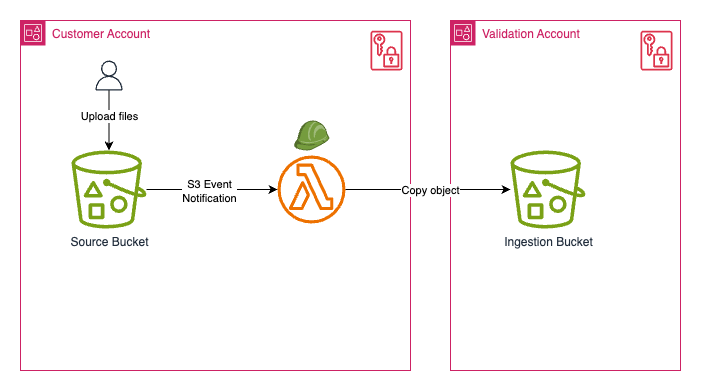

The diagram above was exported from draw.io. Its source (the exported page's mxGraphModel, read from the mxfile embedded in the PNG):
<mxGraphModel dx="964" dy="485" grid="1" gridSize="10" guides="1" tooltips="1" connect="1" arrows="1" fold="1" page="1" pageScale="1" pageWidth="850" pageHeight="1100" math="0" shadow="0">
  <root>
    <mxCell id="0" />
    <mxCell id="1" parent="0" />
    <mxCell id="OD8RSAhp9z3uNDb_zqKp-6" value="Customer Account" style="points=[[0,0],[0.25,0],[0.5,0],[0.75,0],[1,0],[1,0.25],[1,0.5],[1,0.75],[1,1],[0.75,1],[0.5,1],[0.25,1],[0,1],[0,0.75],[0,0.5],[0,0.25]];outlineConnect=0;gradientColor=none;html=1;whiteSpace=wrap;fontSize=12;fontStyle=0;container=1;pointerEvents=0;collapsible=0;recursiveResize=0;shape=mxgraph.aws4.group;grIcon=mxgraph.aws4.group_account;strokeColor=#CD2264;fillColor=none;verticalAlign=top;align=left;spacingLeft=30;fontColor=#CD2264;dashed=0;" parent="1" vertex="1">
      <mxGeometry x="50" y="70" width="390" height="350" as="geometry" />
    </mxCell>
    <mxCell id="OD8RSAhp9z3uNDb_zqKp-1" value="" style="sketch=0;outlineConnect=0;fontColor=#232F3E;gradientColor=none;fillColor=#DD344C;strokeColor=none;dashed=0;verticalLabelPosition=bottom;verticalAlign=top;align=center;html=1;fontSize=12;fontStyle=0;aspect=fixed;pointerEvents=1;shape=mxgraph.aws4.data_encryption_key;" parent="OD8RSAhp9z3uNDb_zqKp-6" vertex="1">
      <mxGeometry x="350" y="10" width="32" height="40.26" as="geometry" />
    </mxCell>
    <mxCell id="NR9jmGTlMgP28qfGdQP9-2" style="edgeStyle=orthogonalEdgeStyle;rounded=0;orthogonalLoop=1;jettySize=auto;html=1;" edge="1" parent="OD8RSAhp9z3uNDb_zqKp-6" source="OD8RSAhp9z3uNDb_zqKp-2" target="OD8RSAhp9z3uNDb_zqKp-4">
      <mxGeometry relative="1" as="geometry" />
    </mxCell>
    <mxCell id="NR9jmGTlMgP28qfGdQP9-5" value="S3 Event&lt;br&gt;Notification" style="edgeLabel;html=1;align=center;verticalAlign=middle;resizable=0;points=[];" vertex="1" connectable="0" parent="NR9jmGTlMgP28qfGdQP9-2">
      <mxGeometry x="-0.0315" y="-1" relative="1" as="geometry">
        <mxPoint as="offset" />
      </mxGeometry>
    </mxCell>
    <mxCell id="OD8RSAhp9z3uNDb_zqKp-2" value="Source Bucket" style="sketch=0;outlineConnect=0;fontColor=#232F3E;gradientColor=none;fillColor=#7AA116;strokeColor=none;dashed=0;verticalLabelPosition=bottom;verticalAlign=top;align=center;html=1;fontSize=12;fontStyle=0;aspect=fixed;pointerEvents=1;shape=mxgraph.aws4.bucket_with_objects;" parent="OD8RSAhp9z3uNDb_zqKp-6" vertex="1">
      <mxGeometry x="51" y="130" width="75" height="78" as="geometry" />
    </mxCell>
    <mxCell id="OD8RSAhp9z3uNDb_zqKp-4" value="" style="sketch=0;outlineConnect=0;fontColor=#232F3E;gradientColor=none;fillColor=#ED7100;strokeColor=none;dashed=0;verticalLabelPosition=bottom;verticalAlign=top;align=center;html=1;fontSize=12;fontStyle=0;aspect=fixed;pointerEvents=1;shape=mxgraph.aws4.lambda_function;" parent="OD8RSAhp9z3uNDb_zqKp-6" vertex="1">
      <mxGeometry x="257" y="135" width="68" height="68" as="geometry" />
    </mxCell>
    <mxCell id="OD8RSAhp9z3uNDb_zqKp-5" value="" style="outlineConnect=0;dashed=0;verticalLabelPosition=bottom;verticalAlign=top;align=center;html=1;shape=mxgraph.aws3.role;fillColor=#759C3E;gradientColor=none;" parent="OD8RSAhp9z3uNDb_zqKp-6" vertex="1">
      <mxGeometry x="273.16999999999996" y="100" width="35.66" height="30" as="geometry" />
    </mxCell>
    <mxCell id="NR9jmGTlMgP28qfGdQP9-8" style="edgeStyle=orthogonalEdgeStyle;rounded=0;orthogonalLoop=1;jettySize=auto;html=1;" edge="1" parent="OD8RSAhp9z3uNDb_zqKp-6" source="NR9jmGTlMgP28qfGdQP9-7" target="OD8RSAhp9z3uNDb_zqKp-2">
      <mxGeometry relative="1" as="geometry" />
    </mxCell>
    <mxCell id="NR9jmGTlMgP28qfGdQP9-9" value="Upload files" style="edgeLabel;html=1;align=center;verticalAlign=middle;resizable=0;points=[];" vertex="1" connectable="0" parent="NR9jmGTlMgP28qfGdQP9-8">
      <mxGeometry x="0.0818" y="1" relative="1" as="geometry">
        <mxPoint x="-1" y="-7" as="offset" />
      </mxGeometry>
    </mxCell>
    <mxCell id="NR9jmGTlMgP28qfGdQP9-7" value="" style="sketch=0;outlineConnect=0;fontColor=#232F3E;gradientColor=none;fillColor=#232F3D;strokeColor=none;dashed=0;verticalLabelPosition=bottom;verticalAlign=top;align=center;html=1;fontSize=12;fontStyle=0;aspect=fixed;pointerEvents=1;shape=mxgraph.aws4.user;" vertex="1" parent="OD8RSAhp9z3uNDb_zqKp-6">
      <mxGeometry x="73.5" y="40" width="30" height="30" as="geometry" />
    </mxCell>
    <mxCell id="OD8RSAhp9z3uNDb_zqKp-7" value="Validation Account" style="points=[[0,0],[0.25,0],[0.5,0],[0.75,0],[1,0],[1,0.25],[1,0.5],[1,0.75],[1,1],[0.75,1],[0.5,1],[0.25,1],[0,1],[0,0.75],[0,0.5],[0,0.25]];outlineConnect=0;gradientColor=none;html=1;whiteSpace=wrap;fontSize=12;fontStyle=0;container=1;pointerEvents=0;collapsible=0;recursiveResize=0;shape=mxgraph.aws4.group;grIcon=mxgraph.aws4.group_account;strokeColor=#CD2264;fillColor=none;verticalAlign=top;align=left;spacingLeft=30;fontColor=#CD2264;dashed=0;" parent="1" vertex="1">
      <mxGeometry x="480" y="70" width="230" height="350" as="geometry" />
    </mxCell>
    <mxCell id="OD8RSAhp9z3uNDb_zqKp-3" value="Ingestion Bucket" style="sketch=0;outlineConnect=0;fontColor=#232F3E;gradientColor=none;fillColor=#7AA116;strokeColor=none;dashed=0;verticalLabelPosition=bottom;verticalAlign=top;align=center;html=1;fontSize=12;fontStyle=0;aspect=fixed;pointerEvents=1;shape=mxgraph.aws4.bucket_with_objects;" parent="OD8RSAhp9z3uNDb_zqKp-7" vertex="1">
      <mxGeometry x="60" y="130" width="75" height="78" as="geometry" />
    </mxCell>
    <mxCell id="NR9jmGTlMgP28qfGdQP9-3" value="" style="sketch=0;outlineConnect=0;fontColor=#232F3E;gradientColor=none;fillColor=#DD344C;strokeColor=none;dashed=0;verticalLabelPosition=bottom;verticalAlign=top;align=center;html=1;fontSize=12;fontStyle=0;aspect=fixed;pointerEvents=1;shape=mxgraph.aws4.data_encryption_key;" vertex="1" parent="OD8RSAhp9z3uNDb_zqKp-7">
      <mxGeometry x="190" y="10" width="32" height="40.26" as="geometry" />
    </mxCell>
    <mxCell id="NR9jmGTlMgP28qfGdQP9-4" style="edgeStyle=orthogonalEdgeStyle;rounded=0;orthogonalLoop=1;jettySize=auto;html=1;" edge="1" parent="1" source="OD8RSAhp9z3uNDb_zqKp-4" target="OD8RSAhp9z3uNDb_zqKp-3">
      <mxGeometry relative="1" as="geometry" />
    </mxCell>
    <mxCell id="NR9jmGTlMgP28qfGdQP9-6" value="Copy object" style="edgeLabel;html=1;align=center;verticalAlign=middle;resizable=0;points=[];" vertex="1" connectable="0" parent="NR9jmGTlMgP28qfGdQP9-4">
      <mxGeometry x="-0.4909" relative="1" as="geometry">
        <mxPoint x="43" as="offset" />
      </mxGeometry>
    </mxCell>
  </root>
</mxGraphModel>